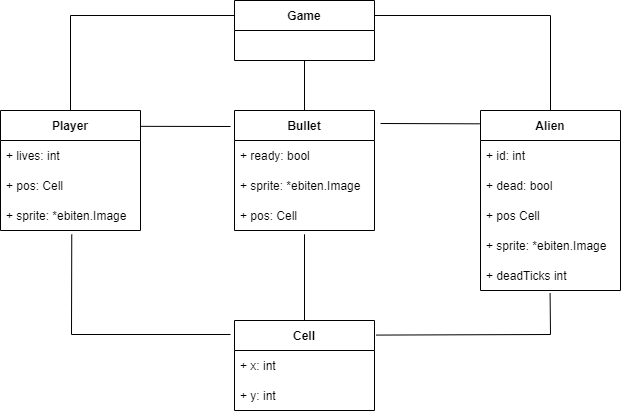

The diagram above was exported from draw.io. Its source (the exported page's mxGraphModel, read from the mxfile embedded in the PNG):
<mxGraphModel dx="1038" dy="579" grid="1" gridSize="10" guides="1" tooltips="1" connect="1" arrows="1" fold="1" page="1" pageScale="1" pageWidth="827" pageHeight="1169" math="0" shadow="0">
  <root>
    <mxCell id="WIyWlLk6GJQsqaUBKTNV-0" />
    <mxCell id="WIyWlLk6GJQsqaUBKTNV-1" parent="WIyWlLk6GJQsqaUBKTNV-0" />
    <mxCell id="tob0mQsAre35AbiT_dk9-2" value="Game" style="swimlane;fontStyle=1;childLayout=stackLayout;horizontal=1;startSize=30;horizontalStack=0;resizeParent=1;resizeParentMax=0;resizeLast=0;collapsible=1;marginBottom=0;" vertex="1" parent="WIyWlLk6GJQsqaUBKTNV-1">
      <mxGeometry x="344" y="50" width="140" height="60" as="geometry" />
    </mxCell>
    <mxCell id="tob0mQsAre35AbiT_dk9-8" value="Alien" style="swimlane;fontStyle=1;childLayout=stackLayout;horizontal=1;startSize=30;horizontalStack=0;resizeParent=1;resizeParentMax=0;resizeLast=0;collapsible=1;marginBottom=0;" vertex="1" parent="WIyWlLk6GJQsqaUBKTNV-1">
      <mxGeometry x="590" y="160" width="140" height="180" as="geometry" />
    </mxCell>
    <mxCell id="tob0mQsAre35AbiT_dk9-9" value="+ id: int" style="text;strokeColor=none;fillColor=none;align=left;verticalAlign=middle;spacingLeft=4;spacingRight=4;overflow=hidden;points=[[0,0.5],[1,0.5]];portConstraint=eastwest;rotatable=0;" vertex="1" parent="tob0mQsAre35AbiT_dk9-8">
      <mxGeometry y="30" width="140" height="30" as="geometry" />
    </mxCell>
    <mxCell id="tob0mQsAre35AbiT_dk9-15" value="+ dead: bool" style="text;strokeColor=none;fillColor=none;align=left;verticalAlign=middle;spacingLeft=4;spacingRight=4;overflow=hidden;points=[[0,0.5],[1,0.5]];portConstraint=eastwest;rotatable=0;" vertex="1" parent="tob0mQsAre35AbiT_dk9-8">
      <mxGeometry y="60" width="140" height="30" as="geometry" />
    </mxCell>
    <mxCell id="tob0mQsAre35AbiT_dk9-19" value="+ pos Cell" style="text;strokeColor=none;fillColor=none;align=left;verticalAlign=middle;spacingLeft=4;spacingRight=4;overflow=hidden;points=[[0,0.5],[1,0.5]];portConstraint=eastwest;rotatable=0;" vertex="1" parent="tob0mQsAre35AbiT_dk9-8">
      <mxGeometry y="90" width="140" height="30" as="geometry" />
    </mxCell>
    <mxCell id="tob0mQsAre35AbiT_dk9-20" value="+ sprite: *ebiten.Image" style="text;strokeColor=none;fillColor=none;align=left;verticalAlign=middle;spacingLeft=4;spacingRight=4;overflow=hidden;points=[[0,0.5],[1,0.5]];portConstraint=eastwest;rotatable=0;" vertex="1" parent="tob0mQsAre35AbiT_dk9-8">
      <mxGeometry y="120" width="140" height="30" as="geometry" />
    </mxCell>
    <mxCell id="tob0mQsAre35AbiT_dk9-26" value="+ deadTicks int" style="text;strokeColor=none;fillColor=none;align=left;verticalAlign=middle;spacingLeft=4;spacingRight=4;overflow=hidden;points=[[0,0.5],[1,0.5]];portConstraint=eastwest;rotatable=0;" vertex="1" parent="tob0mQsAre35AbiT_dk9-8">
      <mxGeometry y="150" width="140" height="30" as="geometry" />
    </mxCell>
    <mxCell id="tob0mQsAre35AbiT_dk9-10" value="Player" style="swimlane;fontStyle=1;childLayout=stackLayout;horizontal=1;startSize=30;horizontalStack=0;resizeParent=1;resizeParentMax=0;resizeLast=0;collapsible=1;marginBottom=0;" vertex="1" parent="WIyWlLk6GJQsqaUBKTNV-1">
      <mxGeometry x="110" y="160" width="140" height="120" as="geometry" />
    </mxCell>
    <mxCell id="tob0mQsAre35AbiT_dk9-11" value="+ lives: int" style="text;strokeColor=none;fillColor=none;align=left;verticalAlign=middle;spacingLeft=4;spacingRight=4;overflow=hidden;points=[[0,0.5],[1,0.5]];portConstraint=eastwest;rotatable=0;" vertex="1" parent="tob0mQsAre35AbiT_dk9-10">
      <mxGeometry y="30" width="140" height="30" as="geometry" />
    </mxCell>
    <mxCell id="tob0mQsAre35AbiT_dk9-27" value="+ pos: Cell" style="text;strokeColor=none;fillColor=none;align=left;verticalAlign=middle;spacingLeft=4;spacingRight=4;overflow=hidden;points=[[0,0.5],[1,0.5]];portConstraint=eastwest;rotatable=0;" vertex="1" parent="tob0mQsAre35AbiT_dk9-10">
      <mxGeometry y="60" width="140" height="30" as="geometry" />
    </mxCell>
    <mxCell id="tob0mQsAre35AbiT_dk9-28" value="+ sprite: *ebiten.Image" style="text;strokeColor=none;fillColor=none;align=left;verticalAlign=middle;spacingLeft=4;spacingRight=4;overflow=hidden;points=[[0,0.5],[1,0.5]];portConstraint=eastwest;rotatable=0;" vertex="1" parent="tob0mQsAre35AbiT_dk9-10">
      <mxGeometry y="90" width="140" height="30" as="geometry" />
    </mxCell>
    <mxCell id="tob0mQsAre35AbiT_dk9-12" value="Bullet" style="swimlane;fontStyle=1;childLayout=stackLayout;horizontal=1;startSize=30;horizontalStack=0;resizeParent=1;resizeParentMax=0;resizeLast=0;collapsible=1;marginBottom=0;" vertex="1" parent="WIyWlLk6GJQsqaUBKTNV-1">
      <mxGeometry x="344" y="160" width="140" height="120" as="geometry" />
    </mxCell>
    <mxCell id="tob0mQsAre35AbiT_dk9-41" value="+ ready: bool" style="text;strokeColor=none;fillColor=none;align=left;verticalAlign=middle;spacingLeft=4;spacingRight=4;overflow=hidden;points=[[0,0.5],[1,0.5]];portConstraint=eastwest;rotatable=0;" vertex="1" parent="tob0mQsAre35AbiT_dk9-12">
      <mxGeometry y="30" width="140" height="30" as="geometry" />
    </mxCell>
    <mxCell id="tob0mQsAre35AbiT_dk9-43" value="+ sprite: *ebiten.Image" style="text;strokeColor=none;fillColor=none;align=left;verticalAlign=middle;spacingLeft=4;spacingRight=4;overflow=hidden;points=[[0,0.5],[1,0.5]];portConstraint=eastwest;rotatable=0;" vertex="1" parent="tob0mQsAre35AbiT_dk9-12">
      <mxGeometry y="60" width="140" height="30" as="geometry" />
    </mxCell>
    <mxCell id="tob0mQsAre35AbiT_dk9-42" value="+ pos: Cell" style="text;strokeColor=none;fillColor=none;align=left;verticalAlign=middle;spacingLeft=4;spacingRight=4;overflow=hidden;points=[[0,0.5],[1,0.5]];portConstraint=eastwest;rotatable=0;" vertex="1" parent="tob0mQsAre35AbiT_dk9-12">
      <mxGeometry y="90" width="140" height="30" as="geometry" />
    </mxCell>
    <mxCell id="tob0mQsAre35AbiT_dk9-21" value="Cell" style="swimlane;fontStyle=1;childLayout=stackLayout;horizontal=1;startSize=30;horizontalStack=0;resizeParent=1;resizeParentMax=0;resizeLast=0;collapsible=1;marginBottom=0;" vertex="1" parent="WIyWlLk6GJQsqaUBKTNV-1">
      <mxGeometry x="344" y="370" width="140" height="90" as="geometry" />
    </mxCell>
    <mxCell id="tob0mQsAre35AbiT_dk9-44" value="+ x: int" style="text;strokeColor=none;fillColor=none;align=left;verticalAlign=middle;spacingLeft=4;spacingRight=4;overflow=hidden;points=[[0,0.5],[1,0.5]];portConstraint=eastwest;rotatable=0;" vertex="1" parent="tob0mQsAre35AbiT_dk9-21">
      <mxGeometry y="30" width="140" height="30" as="geometry" />
    </mxCell>
    <mxCell id="tob0mQsAre35AbiT_dk9-45" value="+ y: int" style="text;strokeColor=none;fillColor=none;align=left;verticalAlign=middle;spacingLeft=4;spacingRight=4;overflow=hidden;points=[[0,0.5],[1,0.5]];portConstraint=eastwest;rotatable=0;" vertex="1" parent="tob0mQsAre35AbiT_dk9-21">
      <mxGeometry y="60" width="140" height="30" as="geometry" />
    </mxCell>
    <mxCell id="tob0mQsAre35AbiT_dk9-30" value="" style="endArrow=none;html=1;rounded=0;exitX=1;exitY=0.25;exitDx=0;exitDy=0;entryX=0.5;entryY=0;entryDx=0;entryDy=0;" edge="1" parent="WIyWlLk6GJQsqaUBKTNV-1" source="tob0mQsAre35AbiT_dk9-2" target="tob0mQsAre35AbiT_dk9-8">
      <mxGeometry width="50" height="50" relative="1" as="geometry">
        <mxPoint x="570" y="120" as="sourcePoint" />
        <mxPoint x="620" y="70" as="targetPoint" />
        <Array as="points">
          <mxPoint x="660" y="65" />
        </Array>
      </mxGeometry>
    </mxCell>
    <mxCell id="tob0mQsAre35AbiT_dk9-31" value="" style="endArrow=none;html=1;rounded=0;exitX=0.5;exitY=0;exitDx=0;exitDy=0;entryX=0;entryY=0.25;entryDx=0;entryDy=0;" edge="1" parent="WIyWlLk6GJQsqaUBKTNV-1" source="tob0mQsAre35AbiT_dk9-10" target="tob0mQsAre35AbiT_dk9-2">
      <mxGeometry width="50" height="50" relative="1" as="geometry">
        <mxPoint x="210" y="140" as="sourcePoint" />
        <mxPoint x="260" y="90" as="targetPoint" />
        <Array as="points">
          <mxPoint x="180" y="65" />
        </Array>
      </mxGeometry>
    </mxCell>
    <mxCell id="tob0mQsAre35AbiT_dk9-32" value="" style="endArrow=none;html=1;rounded=0;entryX=0.5;entryY=1;entryDx=0;entryDy=0;exitX=0.5;exitY=0;exitDx=0;exitDy=0;" edge="1" parent="WIyWlLk6GJQsqaUBKTNV-1" source="tob0mQsAre35AbiT_dk9-12" target="tob0mQsAre35AbiT_dk9-2">
      <mxGeometry width="50" height="50" relative="1" as="geometry">
        <mxPoint x="390" y="210" as="sourcePoint" />
        <mxPoint x="440" y="160" as="targetPoint" />
      </mxGeometry>
    </mxCell>
    <mxCell id="tob0mQsAre35AbiT_dk9-36" value="" style="endArrow=none;html=1;rounded=0;exitX=0.509;exitY=1.133;exitDx=0;exitDy=0;exitPerimeter=0;" edge="1" parent="WIyWlLk6GJQsqaUBKTNV-1" source="tob0mQsAre35AbiT_dk9-28">
      <mxGeometry width="50" height="50" relative="1" as="geometry">
        <mxPoint x="170" y="390" as="sourcePoint" />
        <mxPoint x="340" y="384" as="targetPoint" />
        <Array as="points">
          <mxPoint x="181" y="384" />
        </Array>
      </mxGeometry>
    </mxCell>
    <mxCell id="tob0mQsAre35AbiT_dk9-37" value="" style="endArrow=none;html=1;rounded=0;entryX=0.497;entryY=1.093;entryDx=0;entryDy=0;entryPerimeter=0;exitX=1.014;exitY=0.162;exitDx=0;exitDy=0;exitPerimeter=0;" edge="1" parent="WIyWlLk6GJQsqaUBKTNV-1" source="tob0mQsAre35AbiT_dk9-21" target="tob0mQsAre35AbiT_dk9-26">
      <mxGeometry width="50" height="50" relative="1" as="geometry">
        <mxPoint x="490" y="384" as="sourcePoint" />
        <mxPoint x="660" y="420" as="targetPoint" />
        <Array as="points">
          <mxPoint x="660" y="384" />
        </Array>
      </mxGeometry>
    </mxCell>
    <mxCell id="tob0mQsAre35AbiT_dk9-47" value="" style="endArrow=none;html=1;rounded=0;entryX=0.5;entryY=1.127;entryDx=0;entryDy=0;entryPerimeter=0;exitX=0.5;exitY=0;exitDx=0;exitDy=0;" edge="1" parent="WIyWlLk6GJQsqaUBKTNV-1" source="tob0mQsAre35AbiT_dk9-21" target="tob0mQsAre35AbiT_dk9-42">
      <mxGeometry width="50" height="50" relative="1" as="geometry">
        <mxPoint x="270" y="520" as="sourcePoint" />
        <mxPoint x="320" y="470" as="targetPoint" />
      </mxGeometry>
    </mxCell>
    <mxCell id="tob0mQsAre35AbiT_dk9-48" value="" style="endArrow=none;html=1;rounded=0;exitX=1;exitY=0.132;exitDx=0;exitDy=0;exitPerimeter=0;" edge="1" parent="WIyWlLk6GJQsqaUBKTNV-1" source="tob0mQsAre35AbiT_dk9-10">
      <mxGeometry width="50" height="50" relative="1" as="geometry">
        <mxPoint x="250" y="350" as="sourcePoint" />
        <mxPoint x="340" y="176" as="targetPoint" />
      </mxGeometry>
    </mxCell>
    <mxCell id="tob0mQsAre35AbiT_dk9-49" value="" style="endArrow=none;html=1;rounded=0;entryX=-0.006;entryY=0.074;entryDx=0;entryDy=0;entryPerimeter=0;" edge="1" parent="WIyWlLk6GJQsqaUBKTNV-1" target="tob0mQsAre35AbiT_dk9-8">
      <mxGeometry width="50" height="50" relative="1" as="geometry">
        <mxPoint x="490" y="173" as="sourcePoint" />
        <mxPoint x="550" y="260" as="targetPoint" />
      </mxGeometry>
    </mxCell>
  </root>
</mxGraphModel>